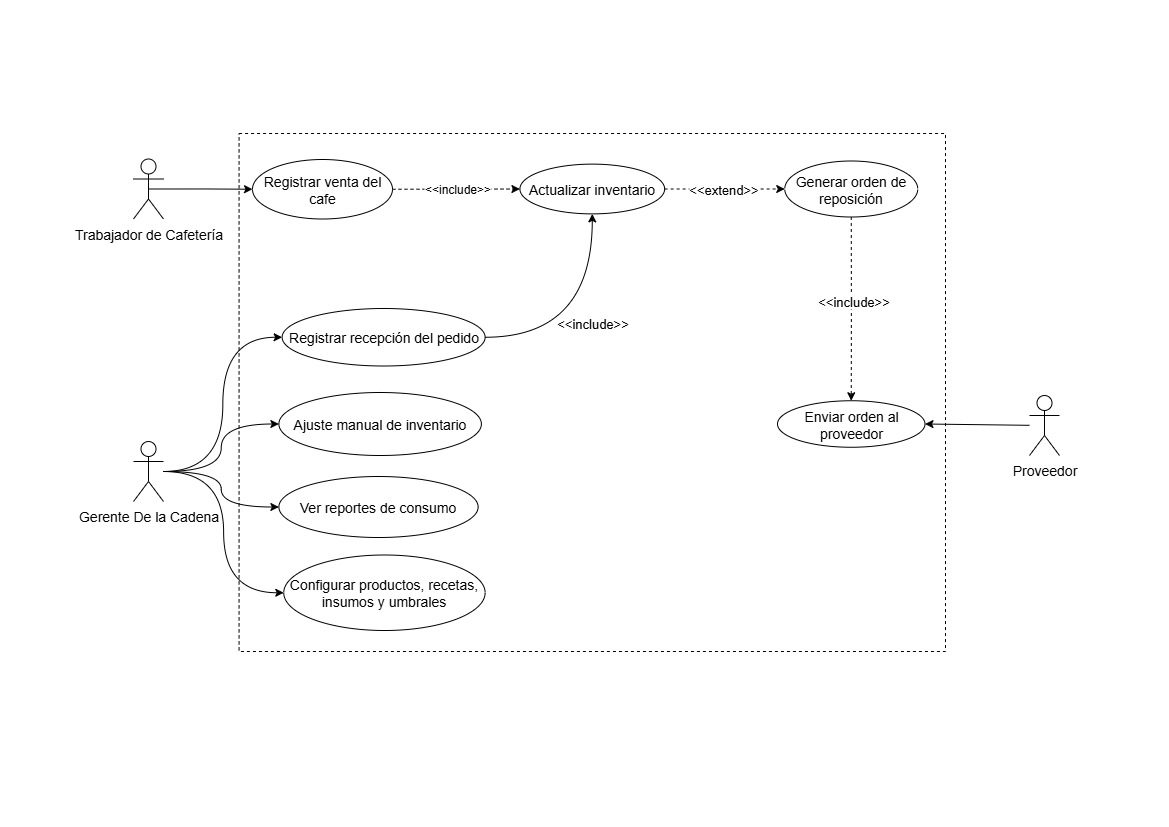

The diagram above was exported from draw.io. Its source (the exported page's mxGraphModel, read from the mxfile embedded in the PNG):
<mxGraphModel dx="1163" dy="701" grid="1" gridSize="7" guides="1" tooltips="1" connect="1" arrows="1" fold="1" page="1" pageScale="1" pageWidth="1169" pageHeight="827" math="0" shadow="0">
  <root>
    <mxCell id="0" />
    <mxCell id="1" parent="0" />
    <mxCell id="8MdsloKn4m7wU0sLoxvt-7" value="" style="rounded=0;whiteSpace=wrap;html=1;fillColor=default;fillStyle=dashed;strokeColor=default;dashed=1;strokeWidth=1;" vertex="1" parent="1">
      <mxGeometry x="238.57" y="133" width="706.43" height="518" as="geometry" />
    </mxCell>
    <mxCell id="8MdsloKn4m7wU0sLoxvt-18" style="edgeStyle=orthogonalEdgeStyle;rounded=0;orthogonalLoop=1;jettySize=auto;html=1;exitX=0.5;exitY=0.5;exitDx=0;exitDy=0;exitPerimeter=0;" edge="1" parent="1" source="8MdsloKn4m7wU0sLoxvt-1" target="8MdsloKn4m7wU0sLoxvt-9">
      <mxGeometry relative="1" as="geometry" />
    </mxCell>
    <mxCell id="8MdsloKn4m7wU0sLoxvt-1" value="&lt;font style=&quot;font-size: 14px;&quot;&gt;Trabajador de Cafetería&lt;/font&gt;" style="shape=umlActor;verticalLabelPosition=bottom;verticalAlign=top;html=1;outlineConnect=0;" vertex="1" parent="1">
      <mxGeometry x="133" y="158.5" width="30" height="60" as="geometry" />
    </mxCell>
    <mxCell id="8MdsloKn4m7wU0sLoxvt-21" style="rounded=0;orthogonalLoop=1;jettySize=auto;html=1;entryX=0;entryY=0.5;entryDx=0;entryDy=0;edgeStyle=orthogonalEdgeStyle;curved=1;" edge="1" parent="1" source="8MdsloKn4m7wU0sLoxvt-2" target="8MdsloKn4m7wU0sLoxvt-13">
      <mxGeometry relative="1" as="geometry" />
    </mxCell>
    <mxCell id="8MdsloKn4m7wU0sLoxvt-2" value="&lt;font style=&quot;font-size: 14px;&quot;&gt;Gerente De la Cadena&lt;/font&gt;" style="shape=umlActor;verticalLabelPosition=bottom;verticalAlign=top;html=1;outlineConnect=0;" vertex="1" parent="1">
      <mxGeometry x="133" y="441" width="30" height="60" as="geometry" />
    </mxCell>
    <mxCell id="8MdsloKn4m7wU0sLoxvt-4" value="&lt;font style=&quot;font-size: 14px;&quot;&gt;Proveedor&lt;/font&gt;" style="shape=umlActor;verticalLabelPosition=bottom;verticalAlign=top;html=1;outlineConnect=0;" vertex="1" parent="1">
      <mxGeometry x="1029" y="395" width="30" height="60" as="geometry" />
    </mxCell>
    <mxCell id="8MdsloKn4m7wU0sLoxvt-9" value="&lt;font style=&quot;font-size: 14px;&quot;&gt;Registrar venta del cafe&lt;/font&gt;" style="ellipse;whiteSpace=wrap;html=1;gradientColor=default;fillColor=none;" vertex="1" parent="1">
      <mxGeometry x="252" y="159" width="140" height="59.5" as="geometry" />
    </mxCell>
    <mxCell id="8MdsloKn4m7wU0sLoxvt-32" style="rounded=0;orthogonalLoop=1;jettySize=auto;html=1;dashed=1;" edge="1" parent="1" source="8MdsloKn4m7wU0sLoxvt-10" target="8MdsloKn4m7wU0sLoxvt-11">
      <mxGeometry relative="1" as="geometry" />
    </mxCell>
    <mxCell id="8MdsloKn4m7wU0sLoxvt-33" value="&lt;font style=&quot;font-size: 13px;&quot;&gt;&amp;lt;&amp;lt;extend&amp;gt;&amp;gt;&lt;/font&gt;" style="edgeLabel;html=1;align=center;verticalAlign=middle;resizable=0;points=[];" vertex="1" connectable="0" parent="8MdsloKn4m7wU0sLoxvt-32">
      <mxGeometry x="-0.0291" relative="1" as="geometry">
        <mxPoint as="offset" />
      </mxGeometry>
    </mxCell>
    <mxCell id="8MdsloKn4m7wU0sLoxvt-10" value="&lt;font style=&quot;font-size: 14px;&quot;&gt;Actualizar inventario&lt;/font&gt;" style="ellipse;whiteSpace=wrap;html=1;fillColor=none;" vertex="1" parent="1">
      <mxGeometry x="519.42" y="163.63" width="144.72" height="49.75" as="geometry" />
    </mxCell>
    <mxCell id="8MdsloKn4m7wU0sLoxvt-34" style="edgeStyle=orthogonalEdgeStyle;rounded=0;orthogonalLoop=1;jettySize=auto;html=1;dashed=1;" edge="1" parent="1" source="8MdsloKn4m7wU0sLoxvt-11" target="8MdsloKn4m7wU0sLoxvt-12">
      <mxGeometry relative="1" as="geometry" />
    </mxCell>
    <mxCell id="8MdsloKn4m7wU0sLoxvt-36" value="&lt;font style=&quot;font-size: 13px;&quot;&gt;&amp;lt;&amp;lt;include&amp;gt;&amp;gt;&lt;/font&gt;" style="edgeLabel;html=1;align=center;verticalAlign=middle;resizable=0;points=[];" vertex="1" connectable="0" parent="8MdsloKn4m7wU0sLoxvt-34">
      <mxGeometry x="-0.0895" y="1" relative="1" as="geometry">
        <mxPoint as="offset" />
      </mxGeometry>
    </mxCell>
    <mxCell id="8MdsloKn4m7wU0sLoxvt-11" value="&lt;font style=&quot;font-size: 14px;&quot;&gt;Generar orden de reposición&lt;/font&gt;" style="ellipse;whiteSpace=wrap;html=1;fillColor=none;gradientColor=none;" vertex="1" parent="1">
      <mxGeometry x="784.25" y="160.5" width="133" height="56" as="geometry" />
    </mxCell>
    <mxCell id="8MdsloKn4m7wU0sLoxvt-12" value="&lt;font style=&quot;font-size: 14px;&quot;&gt;Enviar orden al proveedor&lt;/font&gt;" style="ellipse;whiteSpace=wrap;html=1;fillColor=none;" vertex="1" parent="1">
      <mxGeometry x="777" y="400.25" width="147.5" height="46.5" as="geometry" />
    </mxCell>
    <mxCell id="8MdsloKn4m7wU0sLoxvt-13" value="&lt;font style=&quot;font-size: 14px;&quot;&gt;Registrar recepción del pedido&lt;/font&gt;" style="ellipse;whiteSpace=wrap;html=1;fillColor=none;" vertex="1" parent="1">
      <mxGeometry x="281.63" y="308" width="203" height="57.5" as="geometry" />
    </mxCell>
    <mxCell id="8MdsloKn4m7wU0sLoxvt-14" value="&lt;font style=&quot;font-size: 14px;&quot;&gt;Ajuste manual de inventario&lt;/font&gt;" style="ellipse;whiteSpace=wrap;html=1;fillColor=none;" vertex="1" parent="1">
      <mxGeometry x="278.38" y="392" width="202.5" height="63" as="geometry" />
    </mxCell>
    <mxCell id="8MdsloKn4m7wU0sLoxvt-15" value="&lt;font style=&quot;font-size: 14px;&quot;&gt;Ver reportes de consumo&lt;/font&gt;" style="ellipse;whiteSpace=wrap;html=1;fillColor=none;" vertex="1" parent="1">
      <mxGeometry x="278.38" y="476" width="199.25" height="61" as="geometry" />
    </mxCell>
    <mxCell id="8MdsloKn4m7wU0sLoxvt-16" value="&lt;font style=&quot;font-size: 14px;&quot;&gt;Configurar productos, recetas, insumos y umbrales&lt;/font&gt;" style="ellipse;whiteSpace=wrap;html=1;fillColor=none;" vertex="1" parent="1">
      <mxGeometry x="283.26" y="554.5" width="201.37" height="75.5" as="geometry" />
    </mxCell>
    <mxCell id="8MdsloKn4m7wU0sLoxvt-19" value="" style="endArrow=classic;html=1;rounded=0;entryX=0;entryY=0.5;entryDx=0;entryDy=0;edgeStyle=orthogonalEdgeStyle;curved=1;" edge="1" parent="1" source="8MdsloKn4m7wU0sLoxvt-2" target="8MdsloKn4m7wU0sLoxvt-14">
      <mxGeometry width="50" height="50" relative="1" as="geometry">
        <mxPoint x="315" y="442" as="sourcePoint" />
        <mxPoint x="365" y="392" as="targetPoint" />
      </mxGeometry>
    </mxCell>
    <mxCell id="8MdsloKn4m7wU0sLoxvt-20" value="" style="endArrow=classic;html=1;rounded=0;entryX=0;entryY=0.5;entryDx=0;entryDy=0;edgeStyle=orthogonalEdgeStyle;curved=1;" edge="1" parent="1" source="8MdsloKn4m7wU0sLoxvt-2" target="8MdsloKn4m7wU0sLoxvt-15">
      <mxGeometry width="50" height="50" relative="1" as="geometry">
        <mxPoint x="91" y="337" as="sourcePoint" />
        <mxPoint x="141" y="287" as="targetPoint" />
      </mxGeometry>
    </mxCell>
    <mxCell id="8MdsloKn4m7wU0sLoxvt-22" value="" style="endArrow=classic;html=1;rounded=0;edgeStyle=orthogonalEdgeStyle;curved=1;entryX=0;entryY=0.5;entryDx=0;entryDy=0;" edge="1" parent="1" source="8MdsloKn4m7wU0sLoxvt-2" target="8MdsloKn4m7wU0sLoxvt-16">
      <mxGeometry width="50" height="50" relative="1" as="geometry">
        <mxPoint x="142" y="420" as="sourcePoint" />
        <mxPoint x="414" y="371" as="targetPoint" />
      </mxGeometry>
    </mxCell>
    <mxCell id="8MdsloKn4m7wU0sLoxvt-23" value="" style="endArrow=classic;html=1;rounded=0;entryX=1;entryY=0.5;entryDx=0;entryDy=0;" edge="1" parent="1" source="8MdsloKn4m7wU0sLoxvt-4" target="8MdsloKn4m7wU0sLoxvt-12">
      <mxGeometry width="50" height="50" relative="1" as="geometry">
        <mxPoint x="818.2893218813452" y="230" as="sourcePoint" />
        <mxPoint x="818.2893218813452" y="180" as="targetPoint" />
      </mxGeometry>
    </mxCell>
    <mxCell id="8MdsloKn4m7wU0sLoxvt-25" value="" style="endArrow=classic;html=1;rounded=0;entryX=0;entryY=0.5;entryDx=0;entryDy=0;dashed=1;" edge="1" parent="1" source="8MdsloKn4m7wU0sLoxvt-9" target="8MdsloKn4m7wU0sLoxvt-10">
      <mxGeometry relative="1" as="geometry">
        <mxPoint x="406" y="196" as="sourcePoint" />
        <mxPoint x="469" y="189" as="targetPoint" />
      </mxGeometry>
    </mxCell>
    <mxCell id="8MdsloKn4m7wU0sLoxvt-31" value="&lt;font style=&quot;font-size: 12px;&quot;&gt;&amp;lt;&amp;lt;&lt;font style=&quot;&quot;&gt;include&lt;/font&gt;&amp;gt;&amp;gt;&lt;/font&gt;" style="edgeLabel;html=1;align=center;verticalAlign=middle;resizable=0;points=[];" vertex="1" connectable="0" parent="8MdsloKn4m7wU0sLoxvt-25">
      <mxGeometry x="0.015" relative="1" as="geometry">
        <mxPoint as="offset" />
      </mxGeometry>
    </mxCell>
    <mxCell id="8MdsloKn4m7wU0sLoxvt-38" value="" style="curved=1;endArrow=classic;html=1;rounded=0;entryX=0.5;entryY=1;entryDx=0;entryDy=0;exitX=1;exitY=0.5;exitDx=0;exitDy=0;edgeStyle=orthogonalEdgeStyle;" edge="1" parent="1" source="8MdsloKn4m7wU0sLoxvt-13" target="8MdsloKn4m7wU0sLoxvt-10">
      <mxGeometry width="50" height="50" relative="1" as="geometry">
        <mxPoint x="484.13" y="319.25" as="sourcePoint" />
        <mxPoint x="554.8406781186548" y="269.25" as="targetPoint" />
      </mxGeometry>
    </mxCell>
    <mxCell id="8MdsloKn4m7wU0sLoxvt-39" value="&lt;font style=&quot;font-size: 13px;&quot;&gt;&amp;lt;&amp;lt;include&amp;gt;&amp;gt;&lt;/font&gt;" style="edgeLabel;html=1;align=center;verticalAlign=middle;resizable=0;points=[];" vertex="1" connectable="0" parent="8MdsloKn4m7wU0sLoxvt-38">
      <mxGeometry x="0.0526" relative="1" as="geometry">
        <mxPoint as="offset" />
      </mxGeometry>
    </mxCell>
  </root>
</mxGraphModel>